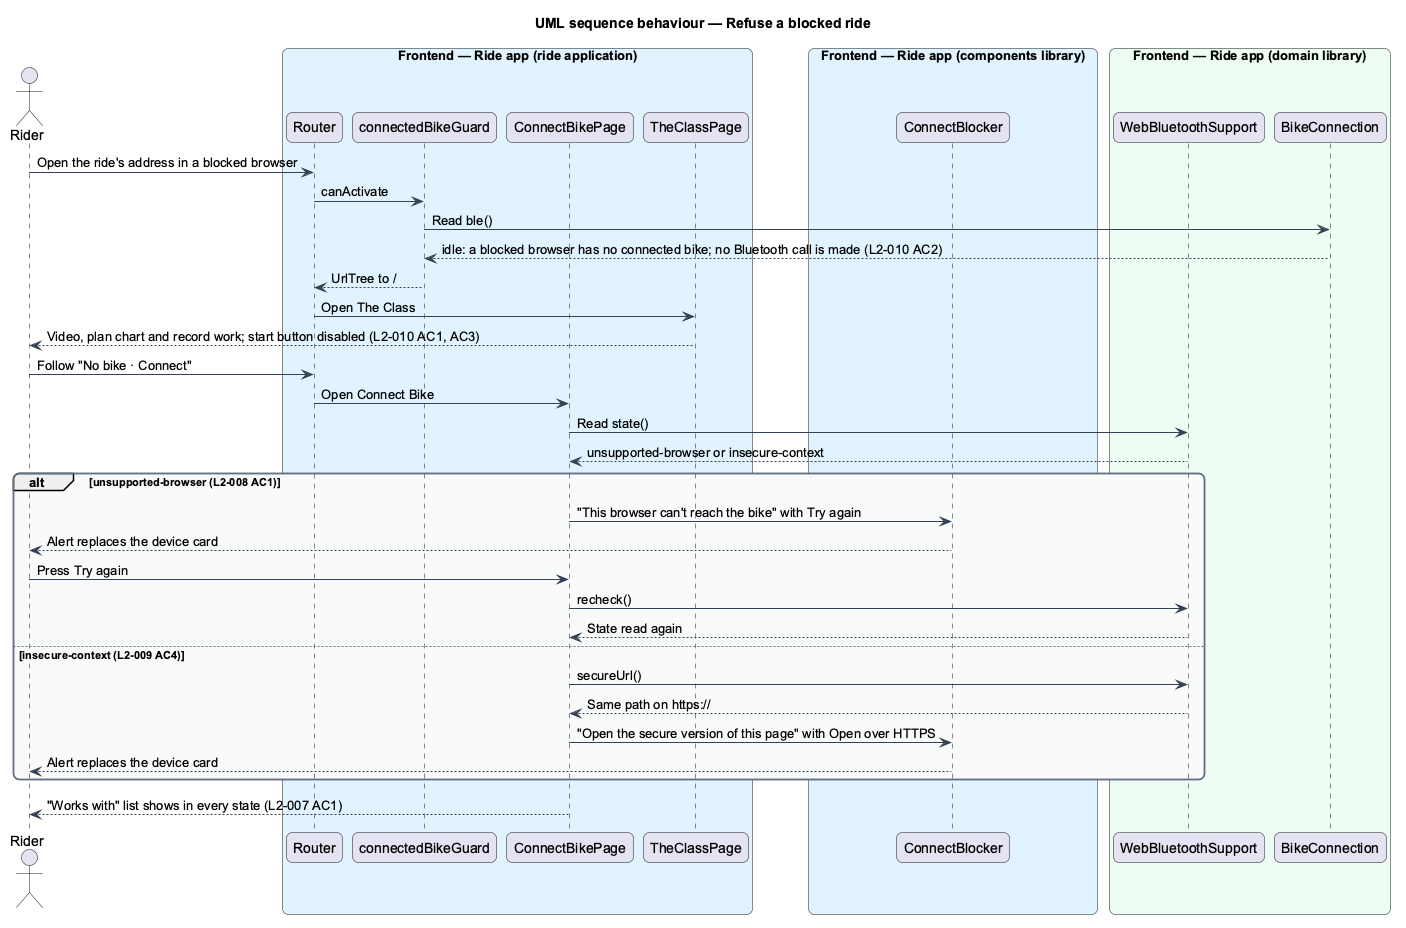

The diagram above was rendered by PlantUML. Its source (embedded in the PNG):
@startuml
title UML sequence behaviour — Refuse a blocked ride
skinparam backgroundColor #FFFFFF
skinparam shadowing false
skinparam roundcorner 12
skinparam defaultFontName Arial
skinparam ArrowColor #344054
skinparam rectangle {
  BorderColor #344054
  FontColor #101828
}
skinparam package {
  BorderColor #667085
  FontColor #101828
  BackgroundColor #F9FAFB
}
actor "Rider" as rider
box "Frontend — Ride app (ride application)" #E0F2FE
  participant "Router" as router
  participant "connectedBikeGuard" as guard
  participant "ConnectBikePage" as connect
  participant "TheClassPage" as page
end box
box "Frontend — Ride app (components library)" #E0F2FE
  participant "ConnectBlocker" as blocker
end box
box "Frontend — Ride app (domain library)" #ECFDF3
  participant "WebBluetoothSupport" as support
  participant "BikeConnection" as conn
end box
rider -> router : Open the ride's address in a blocked browser
router -> guard : canActivate
guard -> conn : Read ble()
conn --> guard : idle: a blocked browser has no connected bike; no Bluetooth call is made (L2-010 AC2)
guard --> router : UrlTree to /
router -> page : Open The Class
page --> rider : Video, plan chart and record work; start button disabled (L2-010 AC1, AC3)
rider -> router : Follow "No bike · Connect"
router -> connect : Open Connect Bike
connect -> support : Read state()
support --> connect : unsupported-browser or insecure-context
alt unsupported-browser (L2-008 AC1)
  connect -> blocker : "This browser can't reach the bike" with Try again
  blocker --> rider : Alert replaces the device card
  rider -> connect : Press Try again
  connect -> support : recheck()
  support --> connect : State read again
else insecure-context (L2-009 AC4)
  connect -> support : secureUrl()
  support --> connect : Same path on https://
  connect -> blocker : "Open the secure version of this page" with Open over HTTPS
  blocker --> rider : Alert replaces the device card
end
connect --> rider : "Works with" list shows in every state (L2-007 AC1)
@enduml